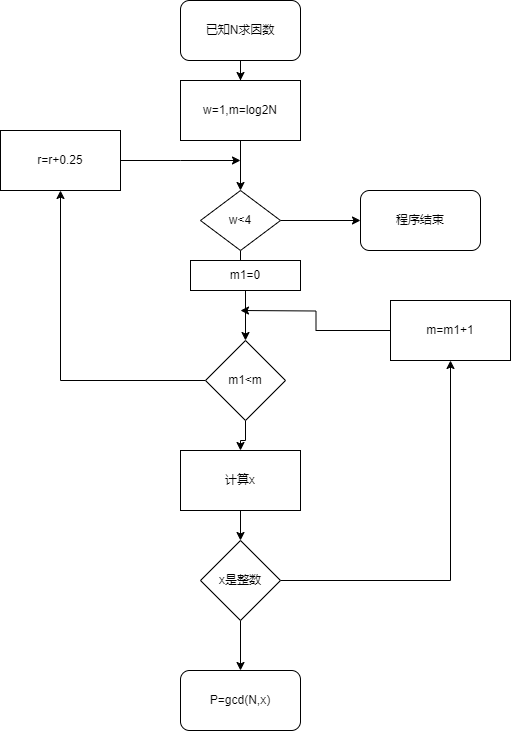

The diagram above was exported from draw.io. Its source (the exported page's mxGraphModel, read from the mxfile embedded in the PNG):
<mxGraphModel dx="1234" dy="780" grid="1" gridSize="10" guides="1" tooltips="1" connect="1" arrows="1" fold="1" page="1" pageScale="1" pageWidth="827" pageHeight="1169" math="1" shadow="0">
  <root>
    <mxCell id="0" />
    <mxCell id="1" parent="0" />
    <mxCell id="LVWNP7-b7fzayLiYPQRe-11" style="edgeStyle=orthogonalEdgeStyle;rounded=0;orthogonalLoop=1;jettySize=auto;html=1;" edge="1" parent="1" source="LVWNP7-b7fzayLiYPQRe-1" target="LVWNP7-b7fzayLiYPQRe-2">
      <mxGeometry relative="1" as="geometry" />
    </mxCell>
    <mxCell id="LVWNP7-b7fzayLiYPQRe-1" value="已知N求因数" style="rounded=1;whiteSpace=wrap;html=1;" vertex="1" parent="1">
      <mxGeometry x="330" y="20" width="120" height="60" as="geometry" />
    </mxCell>
    <mxCell id="LVWNP7-b7fzayLiYPQRe-12" value="" style="edgeStyle=orthogonalEdgeStyle;rounded=0;orthogonalLoop=1;jettySize=auto;html=1;" edge="1" parent="1" source="LVWNP7-b7fzayLiYPQRe-2" target="LVWNP7-b7fzayLiYPQRe-3">
      <mxGeometry relative="1" as="geometry" />
    </mxCell>
    <mxCell id="LVWNP7-b7fzayLiYPQRe-2" value="w=1,m=log2N" style="rounded=0;whiteSpace=wrap;html=1;" vertex="1" parent="1">
      <mxGeometry x="330" y="100" width="120" height="60" as="geometry" />
    </mxCell>
    <mxCell id="LVWNP7-b7fzayLiYPQRe-13" value="" style="edgeStyle=orthogonalEdgeStyle;rounded=0;orthogonalLoop=1;jettySize=auto;html=1;" edge="1" parent="1" source="LVWNP7-b7fzayLiYPQRe-3" target="LVWNP7-b7fzayLiYPQRe-4">
      <mxGeometry relative="1" as="geometry" />
    </mxCell>
    <mxCell id="LVWNP7-b7fzayLiYPQRe-25" style="edgeStyle=orthogonalEdgeStyle;rounded=0;orthogonalLoop=1;jettySize=auto;html=1;" edge="1" parent="1" source="LVWNP7-b7fzayLiYPQRe-3" target="LVWNP7-b7fzayLiYPQRe-24">
      <mxGeometry relative="1" as="geometry" />
    </mxCell>
    <mxCell id="LVWNP7-b7fzayLiYPQRe-3" value="w&amp;lt;4" style="rhombus;whiteSpace=wrap;html=1;" vertex="1" parent="1">
      <mxGeometry x="350" y="210" width="80" height="60" as="geometry" />
    </mxCell>
    <mxCell id="LVWNP7-b7fzayLiYPQRe-14" value="" style="edgeStyle=orthogonalEdgeStyle;rounded=0;orthogonalLoop=1;jettySize=auto;html=1;" edge="1" parent="1" source="LVWNP7-b7fzayLiYPQRe-4" target="LVWNP7-b7fzayLiYPQRe-5">
      <mxGeometry relative="1" as="geometry" />
    </mxCell>
    <mxCell id="LVWNP7-b7fzayLiYPQRe-4" value="m1=0" style="rounded=0;whiteSpace=wrap;html=1;" vertex="1" parent="1">
      <mxGeometry x="340" y="280" width="110" height="30" as="geometry" />
    </mxCell>
    <mxCell id="LVWNP7-b7fzayLiYPQRe-15" value="" style="edgeStyle=orthogonalEdgeStyle;rounded=0;orthogonalLoop=1;jettySize=auto;html=1;" edge="1" parent="1" source="LVWNP7-b7fzayLiYPQRe-5" target="LVWNP7-b7fzayLiYPQRe-6">
      <mxGeometry relative="1" as="geometry" />
    </mxCell>
    <mxCell id="LVWNP7-b7fzayLiYPQRe-21" style="edgeStyle=orthogonalEdgeStyle;rounded=0;orthogonalLoop=1;jettySize=auto;html=1;" edge="1" parent="1" source="LVWNP7-b7fzayLiYPQRe-5" target="LVWNP7-b7fzayLiYPQRe-18">
      <mxGeometry relative="1" as="geometry" />
    </mxCell>
    <mxCell id="LVWNP7-b7fzayLiYPQRe-5" value="m1&amp;lt;m" style="rhombus;whiteSpace=wrap;html=1;" vertex="1" parent="1">
      <mxGeometry x="355" y="360" width="80" height="80" as="geometry" />
    </mxCell>
    <mxCell id="LVWNP7-b7fzayLiYPQRe-16" value="" style="edgeStyle=orthogonalEdgeStyle;rounded=0;orthogonalLoop=1;jettySize=auto;html=1;" edge="1" parent="1" source="LVWNP7-b7fzayLiYPQRe-6" target="LVWNP7-b7fzayLiYPQRe-7">
      <mxGeometry relative="1" as="geometry" />
    </mxCell>
    <mxCell id="LVWNP7-b7fzayLiYPQRe-6" value="计算x" style="rounded=0;whiteSpace=wrap;html=1;" vertex="1" parent="1">
      <mxGeometry x="330" y="470" width="120" height="60" as="geometry" />
    </mxCell>
    <mxCell id="LVWNP7-b7fzayLiYPQRe-17" value="" style="edgeStyle=orthogonalEdgeStyle;rounded=0;orthogonalLoop=1;jettySize=auto;html=1;" edge="1" parent="1" source="LVWNP7-b7fzayLiYPQRe-7" target="LVWNP7-b7fzayLiYPQRe-8">
      <mxGeometry relative="1" as="geometry" />
    </mxCell>
    <mxCell id="LVWNP7-b7fzayLiYPQRe-28" style="edgeStyle=orthogonalEdgeStyle;rounded=0;orthogonalLoop=1;jettySize=auto;html=1;" edge="1" parent="1" source="LVWNP7-b7fzayLiYPQRe-7" target="LVWNP7-b7fzayLiYPQRe-26">
      <mxGeometry relative="1" as="geometry" />
    </mxCell>
    <mxCell id="LVWNP7-b7fzayLiYPQRe-7" value="x是整数" style="rhombus;whiteSpace=wrap;html=1;" vertex="1" parent="1">
      <mxGeometry x="350" y="560" width="80" height="80" as="geometry" />
    </mxCell>
    <mxCell id="LVWNP7-b7fzayLiYPQRe-8" value="P=gcd(N,x)" style="rounded=1;whiteSpace=wrap;html=1;" vertex="1" parent="1">
      <mxGeometry x="330" y="690" width="120" height="60" as="geometry" />
    </mxCell>
    <mxCell id="LVWNP7-b7fzayLiYPQRe-22" style="edgeStyle=orthogonalEdgeStyle;rounded=0;orthogonalLoop=1;jettySize=auto;html=1;" edge="1" parent="1" source="LVWNP7-b7fzayLiYPQRe-18">
      <mxGeometry relative="1" as="geometry">
        <mxPoint x="390" y="180" as="targetPoint" />
      </mxGeometry>
    </mxCell>
    <mxCell id="LVWNP7-b7fzayLiYPQRe-18" value="r=r+0.25" style="rounded=0;whiteSpace=wrap;html=1;" vertex="1" parent="1">
      <mxGeometry x="150" y="150" width="120" height="60" as="geometry" />
    </mxCell>
    <mxCell id="LVWNP7-b7fzayLiYPQRe-24" value="程序结束" style="rounded=1;whiteSpace=wrap;html=1;" vertex="1" parent="1">
      <mxGeometry x="510" y="210" width="120" height="60" as="geometry" />
    </mxCell>
    <mxCell id="LVWNP7-b7fzayLiYPQRe-31" style="edgeStyle=orthogonalEdgeStyle;rounded=0;orthogonalLoop=1;jettySize=auto;html=1;" edge="1" parent="1" source="LVWNP7-b7fzayLiYPQRe-26">
      <mxGeometry relative="1" as="geometry">
        <mxPoint x="390" y="330" as="targetPoint" />
      </mxGeometry>
    </mxCell>
    <mxCell id="LVWNP7-b7fzayLiYPQRe-26" value="m=m1+1" style="rounded=0;whiteSpace=wrap;html=1;" vertex="1" parent="1">
      <mxGeometry x="540" y="320" width="120" height="60" as="geometry" />
    </mxCell>
  </root>
</mxGraphModel>